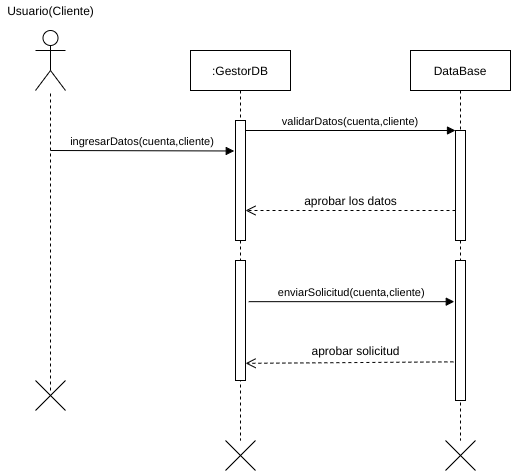

The diagram above was exported from draw.io. Its source (the exported page's mxGraphModel, read from the mxfile embedded in the PNG):
<mxGraphModel dx="1102" dy="426" grid="1" gridSize="10" guides="1" tooltips="1" connect="1" arrows="1" fold="1" page="1" pageScale="1" pageWidth="827" pageHeight="1169" math="0" shadow="0">
  <root>
    <mxCell id="oq-tWeOKXLxR4vx82aAL-0" />
    <mxCell id="oq-tWeOKXLxR4vx82aAL-1" parent="oq-tWeOKXLxR4vx82aAL-0" />
    <mxCell id="6nzDj5DWiG3ez-7Q77ic-0" value="" style="shape=umlActor;verticalLabelPosition=bottom;verticalAlign=top;html=1;outlineConnect=0;" parent="oq-tWeOKXLxR4vx82aAL-1" vertex="1">
      <mxGeometry x="145" y="60" width="30" height="60" as="geometry" />
    </mxCell>
    <mxCell id="6nzDj5DWiG3ez-7Q77ic-1" value="Usuario(Cliente)" style="text;html=1;align=center;verticalAlign=middle;resizable=0;points=[];autosize=1;" parent="oq-tWeOKXLxR4vx82aAL-1" vertex="1">
      <mxGeometry x="110" y="30" width="100" height="20" as="geometry" />
    </mxCell>
    <mxCell id="6nzDj5DWiG3ez-7Q77ic-2" value="" style="endArrow=none;dashed=1;html=1;" parent="oq-tWeOKXLxR4vx82aAL-1" target="6nzDj5DWiG3ez-7Q77ic-0" edge="1">
      <mxGeometry width="50" height="50" relative="1" as="geometry">
        <mxPoint x="160" y="420" as="sourcePoint" />
        <mxPoint x="190" y="150" as="targetPoint" />
      </mxGeometry>
    </mxCell>
    <mxCell id="6nzDj5DWiG3ez-7Q77ic-3" value=":GestorDB" style="shape=umlLifeline;perimeter=lifelinePerimeter;container=1;collapsible=0;recursiveResize=0;rounded=0;shadow=0;strokeWidth=1;" parent="oq-tWeOKXLxR4vx82aAL-1" vertex="1">
      <mxGeometry x="300" y="80" width="100" height="390" as="geometry" />
    </mxCell>
    <mxCell id="6nzDj5DWiG3ez-7Q77ic-4" value="" style="points=[];perimeter=orthogonalPerimeter;rounded=0;shadow=0;strokeWidth=1;" parent="6nzDj5DWiG3ez-7Q77ic-3" vertex="1">
      <mxGeometry x="45" y="70" width="10" height="120" as="geometry" />
    </mxCell>
    <mxCell id="6nzDj5DWiG3ez-7Q77ic-5" value="DataBase" style="shape=umlLifeline;perimeter=lifelinePerimeter;container=1;collapsible=0;recursiveResize=0;rounded=0;shadow=0;strokeWidth=1;" parent="oq-tWeOKXLxR4vx82aAL-1" vertex="1">
      <mxGeometry x="520" y="80" width="100" height="390" as="geometry" />
    </mxCell>
    <mxCell id="6nzDj5DWiG3ez-7Q77ic-6" value="" style="points=[];perimeter=orthogonalPerimeter;rounded=0;shadow=0;strokeWidth=1;" parent="6nzDj5DWiG3ez-7Q77ic-5" vertex="1">
      <mxGeometry x="45" y="80" width="10" height="110" as="geometry" />
    </mxCell>
    <mxCell id="6nzDj5DWiG3ez-7Q77ic-15" value="" style="points=[];perimeter=orthogonalPerimeter;rounded=0;shadow=0;strokeWidth=1;" parent="6nzDj5DWiG3ez-7Q77ic-5" vertex="1">
      <mxGeometry x="45" y="210" width="10" height="140" as="geometry" />
    </mxCell>
    <mxCell id="6nzDj5DWiG3ez-7Q77ic-7" value="validarDatos(cuenta,cliente)" style="verticalAlign=bottom;endArrow=block;entryX=0;entryY=0;shadow=0;strokeWidth=1;" parent="oq-tWeOKXLxR4vx82aAL-1" source="6nzDj5DWiG3ez-7Q77ic-4" target="6nzDj5DWiG3ez-7Q77ic-6" edge="1">
      <mxGeometry relative="1" as="geometry">
        <mxPoint x="565" y="140" as="sourcePoint" />
      </mxGeometry>
    </mxCell>
    <mxCell id="6nzDj5DWiG3ez-7Q77ic-8" value="" style="verticalAlign=bottom;endArrow=open;dashed=1;endSize=8;shadow=0;strokeWidth=1;" parent="oq-tWeOKXLxR4vx82aAL-1" source="6nzDj5DWiG3ez-7Q77ic-6" target="6nzDj5DWiG3ez-7Q77ic-4" edge="1">
      <mxGeometry relative="1" as="geometry">
        <mxPoint x="530" y="237" as="targetPoint" />
        <mxPoint x="359.9999999999999" y="276" as="sourcePoint" />
        <Array as="points">
          <mxPoint x="510" y="240" />
        </Array>
      </mxGeometry>
    </mxCell>
    <mxCell id="6nzDj5DWiG3ez-7Q77ic-9" value="ingresarDatos(cuenta,cliente)" style="verticalAlign=bottom;endArrow=block;shadow=0;strokeWidth=1;entryX=-0.124;entryY=0.254;entryDx=0;entryDy=0;entryPerimeter=0;" parent="oq-tWeOKXLxR4vx82aAL-1" target="6nzDj5DWiG3ez-7Q77ic-4" edge="1">
      <mxGeometry relative="1" as="geometry">
        <mxPoint x="160" y="180" as="sourcePoint" />
        <mxPoint x="310" y="180" as="targetPoint" />
      </mxGeometry>
    </mxCell>
    <mxCell id="6nzDj5DWiG3ez-7Q77ic-10" value="aprobar los datos" style="text;html=1;align=center;verticalAlign=middle;resizable=0;points=[];autosize=1;" parent="oq-tWeOKXLxR4vx82aAL-1" vertex="1">
      <mxGeometry x="405" y="220" width="110" height="20" as="geometry" />
    </mxCell>
    <mxCell id="6nzDj5DWiG3ez-7Q77ic-11" value="" style="shape=umlDestroy;" parent="oq-tWeOKXLxR4vx82aAL-1" vertex="1">
      <mxGeometry x="145" y="410" width="30" height="30" as="geometry" />
    </mxCell>
    <mxCell id="6nzDj5DWiG3ez-7Q77ic-12" value="" style="shape=umlDestroy;" parent="oq-tWeOKXLxR4vx82aAL-1" vertex="1">
      <mxGeometry x="335" y="470" width="30" height="30" as="geometry" />
    </mxCell>
    <mxCell id="6nzDj5DWiG3ez-7Q77ic-13" value="" style="shape=umlDestroy;" parent="oq-tWeOKXLxR4vx82aAL-1" vertex="1">
      <mxGeometry x="555" y="470" width="30" height="30" as="geometry" />
    </mxCell>
    <mxCell id="6nzDj5DWiG3ez-7Q77ic-14" value="" style="points=[];perimeter=orthogonalPerimeter;rounded=0;shadow=0;strokeWidth=1;" parent="oq-tWeOKXLxR4vx82aAL-1" vertex="1">
      <mxGeometry x="345" y="150" width="10" height="120" as="geometry" />
    </mxCell>
    <mxCell id="6nzDj5DWiG3ez-7Q77ic-16" value="enviarSolicitud(cuenta,cliente)" style="verticalAlign=bottom;endArrow=block;shadow=0;strokeWidth=1;entryX=-0.122;entryY=0.294;entryDx=0;entryDy=0;entryPerimeter=0;exitX=1.323;exitY=0.343;exitDx=0;exitDy=0;exitPerimeter=0;" parent="oq-tWeOKXLxR4vx82aAL-1" source="6nzDj5DWiG3ez-7Q77ic-19" target="6nzDj5DWiG3ez-7Q77ic-15" edge="1">
      <mxGeometry relative="1" as="geometry">
        <mxPoint x="392.5" y="280.0000000000001" as="sourcePoint" />
        <mxPoint x="537.5" y="340" as="targetPoint" />
      </mxGeometry>
    </mxCell>
    <mxCell id="6nzDj5DWiG3ez-7Q77ic-17" value="" style="verticalAlign=bottom;endArrow=open;dashed=1;endSize=8;shadow=0;strokeWidth=1;exitX=-0.214;exitY=0.724;exitDx=0;exitDy=0;exitPerimeter=0;entryX=1.007;entryY=0.857;entryDx=0;entryDy=0;entryPerimeter=0;" parent="oq-tWeOKXLxR4vx82aAL-1" source="6nzDj5DWiG3ez-7Q77ic-15" target="6nzDj5DWiG3ez-7Q77ic-19" edge="1">
      <mxGeometry relative="1" as="geometry">
        <mxPoint x="410" y="360" as="targetPoint" />
        <mxPoint x="530" y="390" as="sourcePoint" />
      </mxGeometry>
    </mxCell>
    <mxCell id="6nzDj5DWiG3ez-7Q77ic-18" value="aprobar solicitud" style="text;html=1;align=center;verticalAlign=middle;resizable=0;points=[];autosize=1;" parent="oq-tWeOKXLxR4vx82aAL-1" vertex="1">
      <mxGeometry x="415" y="370" width="100" height="20" as="geometry" />
    </mxCell>
    <mxCell id="6nzDj5DWiG3ez-7Q77ic-19" value="" style="points=[];perimeter=orthogonalPerimeter;rounded=0;shadow=0;strokeWidth=1;" parent="oq-tWeOKXLxR4vx82aAL-1" vertex="1">
      <mxGeometry x="345" y="290" width="10" height="120" as="geometry" />
    </mxCell>
  </root>
</mxGraphModel>